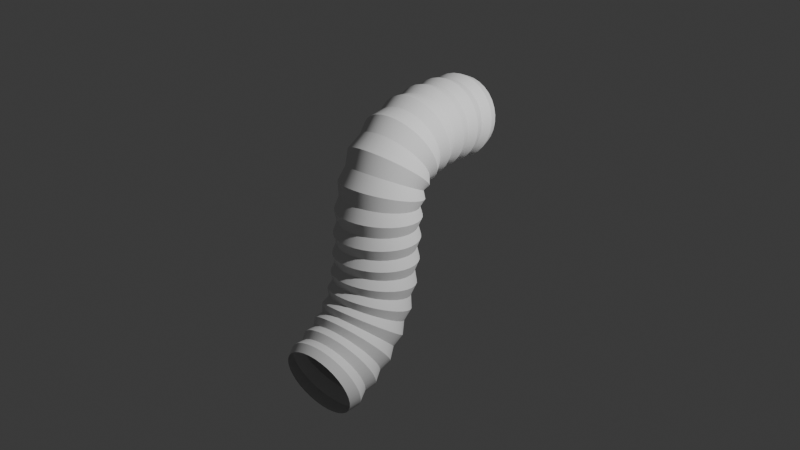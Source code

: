 # Source: CorrugatedPipe.blend  (saved by Blender 4.5.87; exported with 4.5.12 LTS)
import bpy
from mathutils import Matrix  # noqa: F401  (used for matrix-valued properties, if any)

bpy.ops.wm.read_factory_settings(use_empty=True)
scene = bpy.context.scene
scene.name = 'Scene'

# ---- collections
col_collection = bpy.data.collections.new('Collection'); scene.collection.children.link(col_collection)

# ---- node groups
ng_smooth_by_angle = bpy.data.node_groups.new('Smooth by Angle', 'GeometryNodeTree')
_s = ng_smooth_by_angle.interface.new_socket(name='Mesh', in_out='OUTPUT', socket_type='NodeSocketGeometry')
_s = ng_smooth_by_angle.interface.new_socket(name='Mesh', in_out='INPUT', socket_type='NodeSocketGeometry')
_s = ng_smooth_by_angle.interface.new_socket(name='Angle', in_out='INPUT', socket_type='NodeSocketFloat')
_s.subtype = 'ANGLE'
_s.default_value = 0.5236
_s.min_value = 0.0
_s.max_value = 3.142
_s.description = 'Maximum face angle for smooth edges'
_s = ng_smooth_by_angle.interface.new_socket(name='Ignore Sharpness', in_out='INPUT', socket_type='NodeSocketBool')
_s.force_non_field = True
ng_smooth_by_angle.description = 'Set the sharpness of mesh edges based on the angle between the neighboring faces'
ng_smooth_by_angle.is_modifier = True
_N = ng_smooth_by_angle.nodes; _L = ng_smooth_by_angle.links
n0 = _N.new('GeometryNodeSetShadeSmooth'); n0.name = 'Set Shade Smooth'; n0.location = (120, -80)
n0.domain = 'EDGE'
n1 = _N.new('GeometryNodeSetShadeSmooth'); n1.name = 'Set Shade Smooth.001'; n1.location = (300, -80)
n2 = _N.new('NodeGroupOutput'); n2.name = 'Group Output'; n2.location = (480, -80)
n3 = _N.new('GeometryNodeInputMeshEdgeAngle'); n3.name = 'Edge Angle'; n3.location = (-440, -240)
n4 = _N.new('NodeGroupInput'); n4.name = 'Group Input'; n4.location = (-80, -80)
n5 = _N.new('GeometryNodeInputEdgeSmooth'); n5.name = 'Is Edge Smooth'; n5.location = (-260, -120)
n6 = _N.new('GeometryNodeInputShadeSmooth'); n6.name = 'Is Shade Smooth'; n6.location = (-440, -397)
n7 = _N.new('FunctionNodeCompare'); n7.name = 'Compare'; n7.location = (-260, -260)
n7.operation = 'LESS_EQUAL'
n7.inputs[6].default_value = (0.0, 0.0, 0.0, 0.0)
n7.inputs[7].default_value = (0.0, 0.0, 0.0, 0.0)
n8 = _N.new('FunctionNodeBooleanMath'); n8.name = 'Boolean Math.001'; n8.location = (-80, -260)
n9 = _N.new('NodeGroupInput'); n9.name = 'Group Input.001'; n9.location = (-440, -329)
n10 = _N.new('NodeGroupInput'); n10.name = 'Group Input.002'; n10.location = (-259, -189)
n11 = _N.new('FunctionNodeBooleanMath'); n11.name = 'Boolean Math'; n11.location = (-80, -149)
n11.operation = 'OR'
n12 = _N.new('FunctionNodeBooleanMath'); n12.name = 'Boolean Math.002'; n12.location = (-260, -380)
n12.operation = 'OR'
n13 = _N.new('NodeGroupInput'); n13.name = 'Group Input.003'; n13.location = (-440, -460)
_L.new(n3.outputs[0], n7.inputs[0])
_L.new(n1.outputs[0], n2.inputs[0])
_L.new(n9.outputs[1], n7.inputs[1])
_L.new(n7.outputs[0], n8.inputs[0])
_L.new(n4.outputs[0], n0.inputs[0])
_L.new(n0.outputs[0], n1.inputs[0])
_L.new(n8.outputs[0], n0.inputs[2])
_L.new(n10.outputs[2], n11.inputs[1])
_L.new(n5.outputs[0], n11.inputs[0])
_L.new(n11.outputs[0], n0.inputs[1])
_L.new(n13.outputs[2], n12.inputs[1])
_L.new(n6.outputs[0], n12.inputs[0])
_L.new(n12.outputs[0], n8.inputs[1])
n2.is_active_output = True

# ---- world
world_world = bpy.data.worlds.new('World'); scene.world = world_world
world_world.use_nodes = True; world_world.node_tree.nodes.clear()
_N = world_world.node_tree.nodes; _L = world_world.node_tree.links
n0 = _N.new('ShaderNodeOutputWorld'); n0.name = 'World Output'; n0.location = (200, 100)
n1 = _N.new('ShaderNodeBackground'); n1.name = 'Background'; n1.location = (-200, 100)
n1.inputs[0].default_value = (0.05088, 0.05088, 0.05088, 1.0)
_L.new(n1.outputs[0], n0.inputs[0])
n0.is_active_output = True
world_world.color = (0.05088, 0.05088, 0.05088)
world_world.sun_shadow_jitter_overblur = 0.0

# ---- lights
light_light = bpy.data.lights.new('Light', 'POINT')
light_light.energy = 1000.0
light_light.shadow_soft_size = 0.1

# ---- meshes
me_circle = bpy.data.meshes.new('Circle')
me_circle.from_pydata([(0.0, 0.3735, 0.0), (-0.07286, 0.3663, 0.0), (-0.1429, 0.345, 0.0), (-0.2075, 0.3105, 0.0), (-0.2641, 0.2641, 0.0), (-0.3105, 0.2075, 0.0), (-0.345, 0.1429, 0.0), (-0.3663, 0.07286, 0.0), (-0.3735, 0.0, 0.0), (-0.3663, -0.07286, 0.0), (-0.345, -0.1429, 0.0), (-0.3105, -0.2075, 0.0), (-0.2641, -0.2641, 0.0), (-0.2075, -0.3105, 0.0), (-0.1429, -0.345, 0.0), (-0.07286, -0.3663, 0.0), (0.0, -0.3735, 0.0), (0.07286, -0.3663, 0.0), (0.1429, -0.345, 0.0), (0.2075, -0.3105, 0.0), (0.2641, -0.2641, 0.0), (0.3105, -0.2075, 0.0), (0.345, -0.1429, 0.0), (0.3663, -0.07286, 0.0), (0.3735, 0.0, 0.0), (0.3663, 0.07286, 0.0), (0.345, 0.1429, 0.0), (0.3105, 0.2075, 0.0), (0.2641, 0.2641, 0.0), (0.2075, 0.3105, 0.0), (0.1429, 0.345, 0.0), (0.07286, 0.3663, 0.0), (0.0, 0.3735, 0.2147), (-0.07286, 0.3663, 0.2147), (-0.1429, 0.345, 0.2147), (-0.2075, 0.3105, 0.2147), (-0.2641, 0.2641, 0.2147), (-0.3105, 0.2075, 0.2147), (-0.345, 0.1429, 0.2147), (-0.3663, 0.07286, 0.2147), (-0.3735, 0.0, 0.2147), (-0.3663, -0.07286, 0.2147), (-0.345, -0.1429, 0.2147), (-0.3105, -0.2075, 0.2147), (-0.2641, -0.2641, 0.2147), (-0.2075, -0.3105, 0.2147), (-0.1429, -0.345, 0.2147), (-0.07286, -0.3663, 0.2147), (0.0, -0.3735, 0.2147), (0.07286, -0.3663, 0.2147), (0.1429, -0.345, 0.2147), (0.2075, -0.3105, 0.2147), (0.2641, -0.2641, 0.2147), (0.3105, -0.2075, 0.2147), (0.345, -0.1429, 0.2147), (0.3663, -0.07286, 0.2147), (0.3735, 0.0, 0.2147), (0.3663, 0.07286, 0.2147), (0.345, 0.1429, 0.2147), (0.3105, 0.2075, 0.2147), (0.2641, 0.2641, 0.2147), (0.2075, 0.3105, 0.2147), (0.1429, 0.345, 0.2147), (0.07286, 0.3663, 0.2147), (0.1562, -0.377, 0.1074), (0.2267, -0.3393, 0.1074), (-0.3393, 0.2267, 0.1074), (-0.377, 0.1562, 0.1074), (0.2885, -0.2885, 0.1074), (-0.4002, 0.07961, 0.1074), (0.3393, -0.2267, 0.1074), (-0.4081, -6.447e-11, 0.1074), (0.377, -0.1562, 0.1074), (-0.4002, -0.07961, 0.1074), (0.4002, -0.07961, 0.1074), (-0.377, -0.1562, 0.1074), (0.4081, -6.447e-11, 0.1074), (-0.3393, -0.2267, 0.1074), (0.4002, 0.07961, 0.1074), (-0.2885, -0.2885, 0.1074), (0.377, 0.1562, 0.1074), (-0.2267, -0.3393, 0.1074), (0.3393, 0.2267, 0.1074), (-0.1562, -0.377, 0.1074), (-9.67e-11, 0.4081, 0.1074), (-0.07961, 0.4002, 0.1074), (0.2885, 0.2885, 0.1074), (-0.07961, -0.4002, 0.1074), (-0.1562, 0.377, 0.1074), (0.2267, 0.3393, 0.1074), (-9.67e-11, -0.4081, 0.1074), (-0.2267, 0.3393, 0.1074), (0.1562, 0.377, 0.1074), (0.07961, -0.4002, 0.1074), (-0.2885, 0.2885, 0.1074), (0.07961, 0.4002, 0.1074)], [], [(65, 64, 50, 51), (67, 66, 37, 38), (68, 65, 51, 52), (69, 67, 38, 39), (70, 68, 52, 53), (71, 69, 39, 40), (72, 70, 53, 54), (73, 71, 40, 41), (74, 72, 54, 55), (75, 73, 41, 42), (76, 74, 55, 56), (77, 75, 42, 43), (78, 76, 56, 57), (79, 77, 43, 44), (80, 78, 57, 58), (81, 79, 44, 45), (82, 80, 58, 59), (83, 81, 45, 46), (85, 84, 32, 33), (86, 82, 59, 60), (87, 83, 46, 47), (88, 85, 33, 34), (89, 86, 60, 61), (90, 87, 47, 48), (91, 88, 34, 35), (92, 89, 61, 62), (93, 90, 48, 49), (94, 91, 35, 36), (95, 92, 62, 63), (64, 93, 49, 50), (66, 94, 36, 37), (84, 95, 63, 32), (0, 31, 95, 84), (5, 4, 94, 66), (18, 17, 93, 64), (31, 30, 92, 95), (4, 3, 91, 94), (17, 16, 90, 93), (30, 29, 89, 92), (3, 2, 88, 91), (16, 15, 87, 90), (29, 28, 86, 89), (2, 1, 85, 88), (15, 14, 83, 87), (28, 27, 82, 86), (1, 0, 84, 85), (14, 13, 81, 83), (27, 26, 80, 82), (13, 12, 79, 81), (26, 25, 78, 80), (12, 11, 77, 79), (25, 24, 76, 78), (11, 10, 75, 77), (24, 23, 74, 76), (10, 9, 73, 75), (23, 22, 72, 74), (9, 8, 71, 73), (22, 21, 70, 72), (8, 7, 69, 71), (21, 20, 68, 70), (7, 6, 67, 69), (20, 19, 65, 68), (6, 5, 66, 67), (19, 18, 64, 65)])
me_circle.polygons.foreach_set('use_smooth', [True] * 64)
_uv = me_circle.uv_layers.new(name='UVMap')
_uv.uv.foreach_set('vector', [0.0, 0.0, 0.0, 0.0, 0.0, 0.0, 0.0, 0.0, 0.0, 0.0, 0.0, 0.0, 0.0, 0.0, 0.0, 0.0, 0.0, 0.0, 0.0, 0.0, 0.0, 0.0, 0.0, 0.0, 0.0, 0.0, 0.0, 0.0, 0.0, 0.0, 0.0, 0.0, 0.0, 0.0, 0.0, 0.0, 0.0, 0.0, 0.0, 0.0, 0.0, 0.0, 0.0, 0.0, 0.0, 0.0, 0.0, 0.0, 0.0, 0.0, 0.0, 0.0, 0.0, 0.0, 0.0, 0.0, 0.0, 0.0, 0.0, 0.0, 0.0, 0.0, 0.0, 0.0, 0.0, 0.0, 0.0, 0.0, 0.0, 0.0, 0.0, 0.0, 0.0, 0.0, 0.0, 0.0, 0.0, 0.0, 0.0, 0.0, 0.0, 0.0, 0.0, 0.0, 0.0, 0.0, 0.0, 0.0, 0.0, 0.0, 0.0, 0.0, 0.0, 0.0, 0.0, 0.0, 0.0, 0.0, 0.0, 0.0, 0.0, 0.0, 0.0, 0.0, 0.0, 0.0, 0.0, 0.0, 0.0, 0.0, 0.0, 0.0, 0.0, 0.0, 0.0, 0.0, 0.0, 0.0, 0.0, 0.0, 0.0, 0.0, 0.0, 0.0, 0.0, 0.0, 0.0, 0.0, 0.0, 0.0, 0.0, 0.0, 0.0, 0.0, 0.0, 0.0, 0.0, 0.0, 0.0, 0.0, 0.0, 0.0, 0.0, 0.0, 0.0, 0.0, 0.0, 0.0, 0.0, 0.0, 0.0, 0.0, 0.0, 0.0, 0.0, 0.0, 0.0, 0.0, 0.0, 0.0, 0.0, 0.0, 0.0, 0.0, 0.0, 0.0, 0.0, 0.0, 0.0, 0.0, 0.0, 0.0, 0.0, 0.0, 0.0, 0.0, 0.0, 0.0, 0.0, 0.0, 0.0, 0.0, 0.0, 0.0, 0.0, 0.0, 0.0, 0.0, 0.0, 0.0, 0.0, 0.0, 0.0, 0.0, 0.0, 0.0, 0.0, 0.0, 0.0, 0.0, 0.0, 0.0, 0.0, 0.0, 0.0, 0.0, 0.0, 0.0, 0.0, 0.0, 0.0, 0.0, 0.0, 0.0, 0.0, 0.0, 0.0, 0.0, 0.0, 0.0, 0.0, 0.0, 0.0, 0.0, 0.0, 0.0, 0.0, 0.0, 0.0, 0.0, 0.0, 0.0, 0.0, 0.0, 0.0, 0.0, 0.0, 0.0, 0.0, 0.0, 0.0, 0.0, 0.0, 0.0, 0.0, 0.0, 0.0, 0.0, 0.0, 0.0, 0.0, 0.0, 0.0, 0.0, 0.0, 0.0, 0.0, 0.0, 0.0, 0.0, 0.0, 0.0, 0.0, 0.0, 0.0, 0.0, 0.0, 0.0, 0.0, 0.0, 0.0, 0.0, 0.0, 0.0, 0.0, 0.0, 0.0, 0.0, 0.0, 0.0, 0.0, 0.0, 0.0, 0.0, 0.0, 0.0, 0.0, 0.0, 0.0, 0.0, 0.0, 0.0, 0.0, 0.0, 0.0, 0.0, 0.0, 0.0, 0.0, 0.0, 0.0, 0.0, 0.0, 0.0, 0.0, 0.0, 0.0, 0.0, 0.0, 0.0, 0.0, 0.0, 0.0, 0.0, 0.0, 0.0, 0.0, 0.0, 0.0, 0.0, 0.0, 0.0, 0.0, 0.0, 0.0, 0.0, 0.0, 0.0, 0.0, 0.0, 0.0, 0.0, 0.0, 0.0, 0.0, 0.0, 0.0, 0.0, 0.0, 0.0, 0.0, 0.0, 0.0, 0.0, 0.0, 0.0, 0.0, 0.0, 0.0, 0.0, 0.0, 0.0, 0.0, 0.0, 0.0, 0.0, 0.0, 0.0, 0.0, 0.0, 0.0, 0.0, 0.0, 0.0, 0.0, 0.0, 0.0, 0.0, 0.0, 0.0, 0.0, 0.0, 0.0, 0.0, 0.0, 0.0, 0.0, 0.0, 0.0, 0.0, 0.0, 0.0, 0.0, 0.0, 0.0, 0.0, 0.0, 0.0, 0.0, 0.0, 0.0, 0.0, 0.0, 0.0, 0.0, 0.0, 0.0, 0.0, 0.0, 0.0, 0.0, 0.0, 0.0, 0.0, 0.0, 0.0, 0.0, 0.0, 0.0, 0.0, 0.0, 0.0, 0.0, 0.0, 0.0, 0.0, 0.0, 0.0, 0.0, 0.0, 0.0, 0.0, 0.0, 0.0, 0.0, 0.0, 0.0, 0.0, 0.0, 0.0, 0.0, 0.0, 0.0, 0.0, 0.0, 0.0, 0.0, 0.0, 0.0, 0.0, 0.0, 0.0, 0.0, 0.0, 0.0, 0.0, 0.0, 0.0, 0.0, 0.0, 0.0, 0.0, 0.0, 0.0, 0.0, 0.0, 0.0, 0.0, 0.0, 0.0, 0.0, 0.0, 0.0, 0.0, 0.0, 0.0, 0.0, 0.0, 0.0, 0.0, 0.0, 0.0, 0.0, 0.0, 0.0, 0.0, 0.0, 0.0, 0.0, 0.0, 0.0, 0.0, 0.0, 0.0, 0.0, 0.0, 0.0, 0.0, 0.0, 0.0, 0.0, 0.0, 0.0, 0.0, 0.0, 0.0, 0.0, 0.0, 0.0, 0.0, 0.0, 0.0, 0.0, 0.0, 0.0, 0.0, 0.0, 0.0, 0.0, 0.0, 0.0, 0.0])
me_circle.update()

# ---- curves / text
cu_nurbspath = bpy.data.curves.new('NurbsPath', 'CURVE')
cu_nurbspath.dimensions = '3D'
_sp = cu_nurbspath.splines.new('NURBS'); _sp.points.add(4)
_sp.points.foreach_set('co', [-3.894e-07, -0.2216, 0.6846, 1.0, -1.947e-07, 0.9146, 1.032, 1.0, -1.102e-17, 0.7374, 1.983, 1.0, 1.947e-07, 0.0, 3.032, 1.0, 3.894e-07, 2.117, 2.665, 1.0])
_sp.order_u = 5
_sp.order_v = 0
_sp.use_endpoint_u = True
cu_nurbspath.use_path = True
cu_nurbspath.fill_mode = 'FULL'

# ---- objects
ob_light = bpy.data.objects.new('Light', light_light)
ob_circle = bpy.data.objects.new('Circle', me_circle)
ob_nurbspath = bpy.data.objects.new('NurbsPath', cu_nurbspath)

# ---- transforms, parenting, visibility, modifiers, constraints
ob_light.location = (4.076, 1.005, 5.904)
ob_light.rotation_euler = (0.6503, 0.05522, 1.866)
ob_light.lock_rotations_4d = False
ob_light.empty_display_type = 'ARROWS'
ob_light.color = (0.0, 0.0, 0.0, 0.0)
ob_light.lineart.crease_threshold = 0.0
ob_circle.location = (0.0, 0.0, 0.0)
ob_circle.rotation_euler = (-0.0, 1.571, 0.0)
_m = ob_circle.modifiers.new('Array', 'ARRAY')
_m.count = 16
_m.relative_offset_displace = (0.0, 0.0, 1.0)
_m = ob_circle.modifiers.new('Curve', 'CURVE')
_m.object = ob_nurbspath
_m = ob_circle.modifiers.new('Smooth by Angle', 'NODES')
_m.node_group = ng_smooth_by_angle
_m.use_pin_to_last = True
_m.show_group_selector = False
ob_nurbspath.location = (0.0, 0.0, 0.0)

# ---- collection membership
col_collection.objects.link(ob_light)
col_collection.objects.link(ob_circle)
col_collection.objects.link(ob_nurbspath)

# ---- scene / render settings (as saved in the file)
scene.frame_start = 1; scene.frame_end = 250; scene.frame_set(1)
scene.render.engine = 'BLENDER_EEVEE_NEXT'
bpy.context.view_layer.update()

# ---- added for rendering (the .blend has no active camera): camera
cam_auto = bpy.data.cameras.new('AutoCamera')
cam_auto.lens = 50.0
cam_auto.sensor_width = 36.0
cam_auto.clip_end = 1000.0
ob_auto_camera = bpy.data.objects.new('AutoCamera', cam_auto)
scene.collection.objects.link(ob_auto_camera)
ob_auto_camera.location = (5.97661, -6.2241, 6.63965)
ob_auto_camera.rotation_euler = (1.09748, -7.21219e-08, 0.694738)
scene.camera = ob_auto_camera
bpy.context.view_layer.update()
